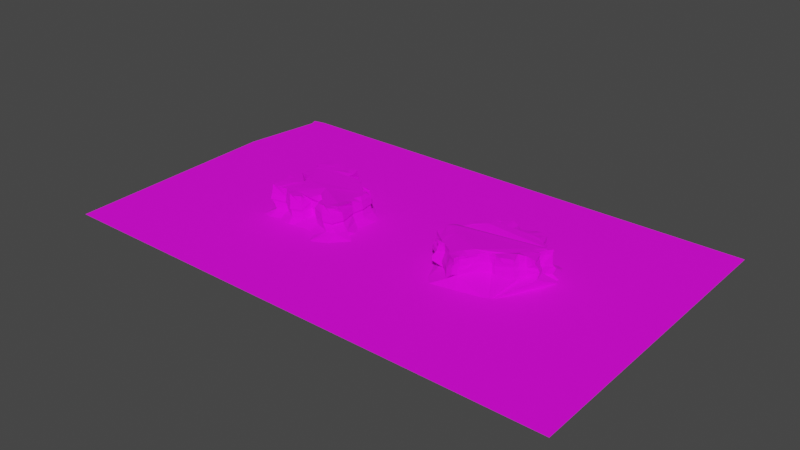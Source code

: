 # Source: Island_1.blend  (saved by Blender 3.2.14; exported with 4.5.12 LTS)
import bpy
from mathutils import Matrix  # noqa: F401  (used for matrix-valued properties, if any)

bpy.ops.wm.read_factory_settings(use_empty=True)
scene = bpy.context.scene
scene.name = 'Scene'

# ---- collections
col_collection = bpy.data.collections.new('Collection'); scene.collection.children.link(col_collection)

# ---- images (referenced by path relative to the original .blend; pixels are not part of the script)
import os
ASSET_DIR = os.environ.get("B2B_ASSET_DIR", "")  # directory of the original .blend (textures are referenced by path, not embedded)
HERE = os.path.dirname(os.path.abspath(__file__))  # packed textures are extracted next to this script under _unpacked/

def load_image(name, relpath, width, height, colorspace="sRGB"):
    """Load a texture the original file referenced (path relative to the .blend, or extracted next to this script)."""
    p = next((c for c in (os.path.join(HERE, relpath), os.path.join(ASSET_DIR, relpath)) if relpath and os.path.exists(c)), "")
    if p:
        img = bpy.data.images.load(p, check_existing=True)
        img.name = name
    else:  # same state as the original file: an image datablock whose file is absent (Cycles renders it pink)
        img = bpy.data.images.new(name, width, height)
        img.source = "FILE"
        img.filepath = "//" + (relpath or name)
    img.colorspace_settings.name = colorspace
    return img
img_gradient_1_png = load_image('Gradient-1.png', 'textures/Gradient-1.png', 1024, 1024, 'sRGB')

# ---- materials (node trees are filled in below, after node groups)
mat_gradient = bpy.data.materials.new('Gradient')

# ---- material node trees
mat_gradient.use_nodes = True; mat_gradient.node_tree.nodes.clear()
_N = mat_gradient.node_tree.nodes; _L = mat_gradient.node_tree.links
n0 = _N.new('ShaderNodeBsdfPrincipled'); n0.name = 'Principled BSDF'; n0.location = (10, 300)
n0.distribution = 'GGX'
n0.subsurface_method = 'BURLEY'
n0.inputs[2].default_value = 1.0
n0.inputs[3].default_value = 1.45
n0.inputs[13].default_value = 0.2083
n0.inputs[27].default_value = (0.0, 0.0, 0.0, 1.0)
n0.inputs[28].default_value = 1.0
n1 = _N.new('ShaderNodeOutputMaterial'); n1.name = 'Material Output'; n1.location = (300, 300)
n2 = _N.new('ShaderNodeTexImage'); n2.name = 'Image Texture'; n2.location = (-300, 231)
n2.image = img_gradient_1_png
_L.new(n0.outputs[0], n1.inputs[0])
_L.new(n2.outputs[0], n0.inputs[0])
n1.is_active_output = True

# ---- world
world_world = bpy.data.worlds.new('World'); scene.world = world_world
world_world.use_nodes = True; world_world.node_tree.nodes.clear()
_N = world_world.node_tree.nodes; _L = world_world.node_tree.links
n0 = _N.new('ShaderNodeOutputWorld'); n0.name = 'World Output'; n0.location = (300, 300)
n1 = _N.new('ShaderNodeBackground'); n1.name = 'Background'; n1.location = (10, 300)
n1.inputs[0].default_value = (0.05088, 0.05088, 0.05088, 1.0)
_L.new(n1.outputs[0], n0.inputs[0])
n0.is_active_output = True
world_world.color = (0.05088, 0.05088, 0.05088)
world_world.use_sun_shadow = False
world_world.sun_shadow_jitter_overblur = 0.0

# ---- meshes
me_plane_001 = bpy.data.meshes.new('Plane.001')
me_plane_001.from_pydata([(-1.264, -0.9916, -16.82), (0.752, -1.083, -20.99), (-1.327, 0.03962, -16.87), (-0.326, -1.026, -16.78), (0.686, 0.01082, -16.89), (-0.2845, 1.007, -16.83), (-0.8036, -0.2546, 18.67), (-1.277, -0.4854, -16.84), (0.2154, -1.135, -9.153), (-0.7774, 1.001, -16.83), (-1.265, 0.4892, -16.83), (-0.7908, -0.965, -16.85), (0.6056, -0.5648, -15.32), (-0.2405, 0.4833, 0.01225), (-0.3189, -0.4818, 0.01883), (-0.8165, -0.04449, 0.009314), (0.4961, -0.5615, 16.35), (-0.06481, -0.4956, 16.47), (-0.7194, -0.2531, 44.85), (0.237, -0.8236, 16.43), (0.2887, 0.4274, 0.01496), (-1.281, -0.757, -16.82), (0.4866, -1.097, -14.01), (-1.239, 0.2304, -16.84), (-0.5264, -1.002, -16.83), (0.6597, -0.2954, -18.44), (-0.2249, 0.7988, 0.03152), (0.4308, -0.6316, 44.23), (-1.015, 0.03048, 0.01675), (-0.03612, -0.5089, 41.45), (-1.327, -0.2589, -16.85), (-0.03057, -1.035, -16.86), (0.7238, 0.25, -16.83), (-0.4704, 1.058, -16.78), (-0.9953, -1.038, -16.9), (0.7835, -0.6862, -9.334), (0.4577, -0.005043, 16.43), (-0.3252, -0.722, -2.325), (-0.8598, -0.05142, 16.42), (0.4746, 0.000957, 0.02222), (-0.2692, -0.1913, 43.14), (0.3272, -0.832, 0.02009), (-0.03743, -0.4798, 0.06411), (0.581, -0.5752, -0.05451), (-0.7169, -0.257, -0.009649), (-0.7743, -0.6634, -0.00625), (-1.031, -0.5612, 0.05798), (-0.352, -0.4977, 16.43), (-0.8223, 0.767, 0.006849), (-0.3584, -0.7428, 16.41), (-1.041, 0.4706, -0.048), (-0.272, 0.4871, 16.42), (0.2764, 0.2506, -0.01265), (0.005979, 0.5043, -0.06397), (0.4317, 0.2836, -0.009421), (0.1556, -0.7093, 41.51), (-0.9809, 0.3058, -0.003348), (-0.5246, -0.8031, -0.06912), (-0.9927, -0.7322, 0.004318), (-1.017, -0.2854, 0.009448), (0.5124, -0.7911, 0.02732), (-0.0316, -0.6774, -2.323), (0.444, -0.2146, 0.07118), (0.3857, 0.0113, 38.64), (-0.5176, 0.7892, 0.01823), (-0.322, -0.4946, 26.99), (-0.07796, -0.4872, 28.74), (0.4664, -0.5578, 30.51), (-0.2753, 0.465, 12.15), (-0.3583, -0.7158, 12.14), (-0.3522, -0.4805, 12.16), (-0.8454, -0.04594, 26.09), (-0.8396, -0.05204, 12.15), (0.4253, -0.007514, 12.16), (-0.7492, -0.258, 26.36), (-0.8109, -0.6606, 26.05), (0.2134, -0.7934, 12.16), (-0.07638, -0.4785, 12.21), (0.4621, -0.5418, 12.09), (-0.7818, -0.2201, 11.57), (-0.7984, -0.6584, 12.14), (0.2563, 0.4092, 30.06), (0.2311, 0.2371, 12.13), (0.2432, 0.4103, 12.16), (-0.03385, 0.4856, 12.08), (-0.2953, 0.7152, 14.79), (-0.9948, 0.06376, 11.55), (-1.05, -0.5583, 12.2), (-0.8454, 0.743, 12.15), (-1.06, 0.4526, 12.1), (0.3833, 0.2694, 12.13), (0.242, 0.2339, 29.94), (-0.02322, 0.4888, 29.02), (-1.001, 0.2911, 12.14), (-1.007, 0.7638, 12.11), (-0.5537, -0.7952, 12.07), (-1.069, -0.7403, 13.89), (-1.036, -0.2881, 12.15), (0.3949, -0.7533, 12.17), (-0.07068, -0.6722, 12.14), (-0.284, 0.7249, 31.01), (0.3953, -0.2187, 12.21), (-0.2679, 0.4709, 28.23), (-0.5468, 0.7648, 12.16), (-0.8167, -0.6829, 16.4), (-0.8146, -0.07811, 45.36), (-0.2811, -0.6008, 38.49), (-0.3799, -0.7099, 41.6), (-0.2941, 0.4513, 42.17), (0.2555, 0.2497, 16.4), (0.268, 0.4301, 16.42), (-0.02052, 0.5085, 16.34), (-0.2913, 0.7501, 19.06), (-1.023, 0.06744, 15.82), (-1.079, -0.5787, 16.47), (-0.8657, 0.7766, 16.42), (-1.089, 0.4742, 16.36), (0.4139, 0.2834, 16.4), (-1.028, 0.306, 16.4), (-0.9764, 0.734, 22.93), (-0.5619, -0.8255, 16.34), (-1.096, -0.7676, 18.16), (-1.064, -0.2973, 16.42), (0.426, -0.7818, 16.44), (-0.05887, -0.6973, 16.41), (0.4264, -0.225, 16.48), (-0.5548, 0.7993, 16.43), (0.2116, -0.8097, 29.64), (0.4355, -0.01622, 30.6), (-0.3662, -0.7241, 27.6), (-1.041, 0.03083, 25.42), (-1.065, -0.5562, 25.25), (-0.8416, 0.7594, 26.28), (-1.062, 0.4679, 25.38), (0.3964, 0.2648, 30.5), (-1.004, 0.3036, 25.59), (-0.9473, 0.7182, 32.23), (-0.5649, -0.8022, 26.82), (-1.085, -0.7407, 27.03), (-1.047, -0.2826, 25.33), (0.3958, -0.7713, 30.3), (-0.0745, -0.6834, 28.64), (0.4026, -0.2298, 30.49), (-0.5391, 0.7779, 27.35), (-0.7661, -0.677, 43.92), (-0.8429, 0.4728, 44.71), (0.2248, 0.2314, 39.52), (0.2751, 0.3336, 39.47), (-0.06437, 0.4673, 40.83), (-0.2962, 0.6877, 46.67), (-1.037, -0.003995, 44.1), (-1.034, -0.5612, 46.66), (-0.8122, 0.6898, 45.07), (-1.052, 0.4215, 46.26), (0.3118, 0.2266, 38.73), (-0.9647, 0.2413, 44.86), (-0.9496, 0.7167, 44.76), (-0.584, -0.783, 44.07), (-1.067, -0.725, 45.19), (-1.087, -0.2812, 48.01), (0.3781, -0.7194, 39.04), (-0.01846, -0.6063, 39.82), (0.3996, -0.2392, 38.84), (-0.5006, 0.6966, 43.55), (-0.264, 0.5614, 44.46), (-0.2252, 0.4902, 41.49), (0.1698, 0.3004, 39.55), (-0.6713, 0.433, 44.22), (-0.8081, -0.5516, 44.67), (-0.7424, -0.2059, 45.02), (0.3171, -0.5088, 42.26), (-0.1916, -0.4, 39.98), (0.1501, -0.6637, 40.18), (0.2424, 0.03513, 39.2), (-0.4291, -0.6333, 41.48), (-0.8388, -0.05004, 44.7), (-0.7231, -0.3343, 45.04), (-0.8054, 0.5445, 44.94), (-0.845, 0.06917, 45.19), (-0.9211, 0.5098, 45.52), (0.03426, 0.4063, 40.15), (0.3798, 0.1775, 38.7), (0.291, 0.1863, 39.11), (-0.9687, 0.3711, 45.58), (-0.9818, 0.1314, 44.47), (-0.8573, 0.3229, 44.94), (-1.003, 0.5716, 45.51), (-0.9272, 0.6988, 44.9), (-0.5553, -0.6087, 43.07), (-0.6957, -0.7449, 44.01), (-0.4839, -0.8086, 42.84), (-1.045, -0.666, 45.91), (-0.9272, -0.7148, 44.6), (-1.045, -0.3848, 47.24), (-0.9315, -0.3025, 46.47), (0.4475, -0.6738, 41.67), (0.2751, -0.7462, 40.3), (-0.02447, -0.5368, 40.6), (0.04197, -0.7039, 40.65), (0.3492, -0.1252, 38.73), (0.4473, -0.3902, 41.54), (0.362, -0.1909, 39.32), (-0.6527, -0.3085, 44.49), (-0.5524, 0.5805, 43.56), (-0.7178, 0.7111, 44.29), (-0.4849, 0.6872, 45.1), (-0.4245, 0.5675, 43.98), (-0.6948, 0.5912, 44.25), (-0.6898, -0.1576, 44.57), (0.3188, -0.361, 40.86), (0.3087, -0.1027, 39.28), (0.2689, -0.6322, 41.27), (-0.8276, -0.4442, 46.21), (-0.7205, -0.5789, 44.31), (-0.8809, 0.6059, 45.16), (-0.9524, 0.0979, 44.78), (0.2744, 0.1626, 39.13), (0.09185, 0.356, 40.22), (-0.8913, 0.3264, 45.25), (-0.9008, -0.6736, 45.26), (-0.008398, -0.6687, 40.77), (4.294, 1.059, -16.02), (2.305, 0.02037, -1.138), (3.33, 1.007, -16.01), (4.345, 0.4974, -16.02), (2.838, 1.001, -16.01), (3.843, 0.9419, -16.05), (2.415, -0.3898, 18.6), (2.465, -0.3605, 35.84), (2.565, -0.5064, 18.66), (2.808, -0.6698, 18.08), (2.935, -0.8007, 18.56), (4.283, 0.7231, -15.96), (2.38, 0.2173, -1.13), (3.625, 1.012, -16.07), (3.417, 0.6823, -1.092), (3.093, -0.7055, 18.59), (2.606, -0.4697, 35.9), (2.339, 0.2244, 18.6), (3.144, 1.058, -15.96), (4.149, 0.9608, -15.97), (2.463, 0.2401, 18.62), (2.88, -0.6434, 35.87), (2.591, 0.3505, 18.61), (2.82, 0.7326, -1.137), (2.953, -0.7454, 35.8), (3.101, -0.6562, 35.83), (3.846, 0.725, -0.994), (2.394, 0.2148, 35.84), (4.16, 0.4392, -1.091), (2.51, 0.2295, 35.85), (3.676, 0.8212, -1.096), (3.81, 0.769, 21.14), (3.618, 0.8171, 23.49), (3.699, 0.8578, 18.64), (3.158, 0.8191, -1.044), (4.105, 0.6812, -3.445), (2.338, 0.1061, -1.135), (2.63, 0.3329, 35.84), (4.054, 0.2172, 18.6), (4.109, 0.1928, 18.62), (4.189, 0.4426, 12.78), (4.107, 0.2899, 18.09), (4.037, 0.4077, -1.095), (3.763, 0.7549, 35.88), (3.589, 0.7973, 35.88), (3.668, 0.8081, 35.87), (2.352, -0.1077, -1.07), (3.886, 0.7249, 21.24), (3.941, 0.5448, 18.59), (2.863, 0.6525, -1.14), (2.768, 0.51, -1.155), (2.542, 0.4537, 18.58), (3.907, 0.5228, -1.138), (2.746, 0.5315, 18.57), (4.075, 0.3385, -1.079), (2.801, 0.7649, 18.59), (2.846, 0.6809, 18.59), (3.164, -0.6236, 17.04), (2.491, -0.598, 18.61), (3.596, 0.8101, -1.081), (3.773, 0.767, -1.082), (2.663, -0.5173, 22.2), (4.001, 0.208, 35.84), (2.62, 0.3375, -1.124), (4.052, 0.1852, 35.86), (2.498, 0.2323, -1.113), (4.143, 0.4328, 35.87), (4.06, 0.3338, 35.89), (2.257, -0.2848, 21.02), (2.309, -0.1166, 18.66), (3.835, 0.7136, 35.97), (2.931, 0.7151, -1.047), (3.245, 0.765, -1.084), (3.343, -0.364, 22.15), (3.427, 0.7122, 18.64), (3.894, 0.5149, 35.83), (4.071, 0.4712, 13.33), (2.584, 0.4296, 35.82), (2.775, 0.5024, 35.81), (2.827, 0.7211, 35.83), (2.869, 0.6424, 35.83), (3.907, -0.1342, 21.63), (3.203, -0.4973, 35.86), (3.983, -0.03699, 18.69), (2.557, -0.5245, 39.38), (2.679, -0.509, 35.89), (2.261, 0.01779, 18.59), (2.295, 0.1077, 18.6), (2.295, 0.1077, 9.257), (2.261, 0.01779, 9.253), (2.763, 0.5142, 24.07), (2.792, 0.5059, 47.67), (2.86, 0.4609, 47.79), (3.909, 0.1308, 45.39), (3.815, -0.02035, 45.45), (3.983, -0.03699, 9.351), (4.073, 0.2795, 23.59), (3.924, -0.1477, 9.325), (4.075, 0.1883, 24.12), (2.808, -0.6698, 8.742), (4.129, 0.03384, 25.55), (4.022, 0.2117, 24.1), (4.071, 0.3372, 44.34), (4.063, 0.1867, 44.31), (4.133, -0.0533, 42.74), (3.916, 0.2399, 45.37), (4.011, 0.2098, 44.29), (4.077, 0.4241, 9.298), (3.427, 0.7122, 9.302), (3.321, -0.4226, 9.276), (3.603, 0.788, 28.99), (3.681, 0.8283, 24.13), (2.309, -0.1166, 9.325), (2.232, -0.2675, 9.238), (3.788, 0.7417, 26.64), (3.852, 0.7312, 24.24), (3.878, 0.2157, 45.4), (3.623, 0.6183, 45.35), (2.643, -0.5483, 9.317), (2.491, -0.598, 9.27), (3.203, -0.5358, 9.282), (2.846, 0.6809, 9.251), (2.801, 0.7649, 9.255), (3.564, 0.8151, 42.79), (3.674, 0.8177, 44.32), (2.746, 0.5315, 9.236), (2.542, 0.4537, 9.243), (2.614, 0.34, 24.1), (3.797, 0.7658, 43.55), (3.941, 0.5448, 9.253), (3.877, 0.7569, 9.404), (3.843, 0.722, 44.42), (2.491, 0.2338, 24.12), (4.118, 0.3515, 9.315), (4.206, 0.4571, 9.303), (4.109, 0.1928, 9.286), (4.054, 0.2172, 9.262), (3.098, -0.6762, 24.09), (2.946, -0.7679, 24.06), (3.072, -0.8038, 28.6), (2.589, -0.4846, 24.16), (2.538, -0.5418, 27.65), (3.699, 0.8578, 9.298), (3.614, 0.8462, 9.313), (3.801, 0.801, 9.312), (2.445, -0.3724, 24.1), (3.542, -0.3139, 24.09), (3.698, -0.2843, 27.0), (2.591, 0.3505, 9.268), (3.842, -0.2485, 29.08), (2.463, 0.2401, 9.28), (2.339, 0.2244, 9.262), (2.622, 0.3363, 44.29), (3.093, -0.7055, 9.251), (2.935, -0.8007, 0.2007), (2.565, -0.5064, 9.326), (2.601, 0.002913, 45.4), (2.415, -0.3898, 9.264), (3.157, 0.8263, 24.18), (3.419, 0.6881, 24.14), (3.461, -0.2842, 9.171), (3.725, -0.3475, 9.331), (3.555, -0.329, 9.254), (3.913, 0.5271, 24.09), (4.039, 0.458, 18.83), (3.238, 0.7444, 15.69), (2.493, 0.2341, 40.34), (3.155, 0.8557, 9.352), (2.917, 0.7465, 9.349), (3.247, 0.7989, 9.31), (4.175, -0.04917, 9.317), (3.896, -0.2815, 9.33), (3.258, -0.4762, 9.292), (3.068, -0.8398, 13.76), (2.928, 0.7212, 24.18), (2.86, 0.658, 24.09), (3.109, -0.6897, 42.72), (2.949, -0.756, 44.25), (3.101, -0.8364, 44.23), (3.203, -0.513, 24.12), (2.604, -0.1291, 45.39), (2.598, -0.4767, 44.35), (2.542, -0.5401, 46.79), (2.455, -0.3662, 44.29), (2.55, -0.3216, 45.37), (3.538, -0.3085, 44.28), (3.645, -0.3447, 44.48), (3.861, -0.2634, 44.35), (3.083, -0.5285, 45.41), (3.868, -0.155, 26.75), (3.954, -0.03286, 24.18), (3.339, -0.3454, 27.65), (3.451, -0.2708, 24.01), (3.116, 0.8009, 48.28), (3.418, 0.7056, 38.34), (3.903, 0.5207, 44.28), (2.319, -0.2632, 38.25), (3.461, -0.2842, 18.51), (3.718, -0.3001, 21.5), (3.555, -0.329, 18.59), (2.366, -0.1046, 35.9), (3.155, 0.8557, 18.69), (2.917, 0.7465, 18.69), (3.239, 0.7716, 10.19), (4.166, 0.02925, 20.05), (3.868, -0.2618, 23.59), (3.245, -0.4957, 21.27), (3.068, -0.8398, 23.1), (3.314, -0.3913, 35.85), (3.415, 0.6978, 29.88), (4.023, 0.4019, 35.87), (3.878, -0.1338, 35.9), (3.934, -0.03004, 35.92), (2.321, 0.02127, 35.83), (2.353, 0.1055, 35.83), (4.033, 0.4062, 44.32), (3.243, -0.4751, 26.77), (3.245, 0.7618, 44.33), (2.677, -0.5069, 27.8), (3.231, 0.5997, 45.37), (3.335, 0.6263, 45.41), (2.281, 0.04293, 22.94), (2.343, -0.1095, 24.16), (2.932, 0.7121, 44.37), (4.151, 0.4282, 18.27), (2.876, 0.6374, 48.39), (2.928, 0.5666, 45.34), (3.096, 0.6336, 45.36), (2.822, -0.6411, 23.58), (3.208, -0.5574, 41.22), (2.372, 0.2187, 24.1), (2.329, 0.1064, 24.09), (2.816, 0.7389, 24.09), (2.293, -0.272, 26.51), (2.567, 0.4394, 24.08), (3.199, -0.4145, 47.23), (3.847, -0.1395, 49.22), (3.944, -0.03138, 44.37), (3.315, -0.3973, 44.3), (3.415, -0.3064, 42.64), (3.412, -0.302, 34.19), (3.692, -0.3209, 35.9), (3.533, -0.3036, 35.83), (3.158, 0.8061, 35.92), (2.935, 0.7039, 35.92), (3.245, 0.7529, 35.88), (4.114, -0.04145, 35.89), (3.853, -0.2591, 35.9), (3.255, -0.4415, 35.86), (3.102, -0.8248, 35.78), (2.672, -0.5166, 44.34), (2.335, -0.0135, 46.36), (2.355, -0.1069, 44.35), (4.155, 0.4375, 44.33), (2.876, -0.6527, 44.33), (2.51, 0.05161, 45.39), (2.376, 0.2192, 40.32), (2.342, 0.106, 44.28), (2.834, 0.7172, 48.39), (2.306, -0.258, 46.88), (2.576, 0.4342, 44.27), (2.459, -0.2077, 45.34), (2.979, -0.6357, 44.29), (2.423, 0.09746, 45.38), (3.758, 0.5948, 45.38), (3.495, 0.6181, 45.38), (3.947, 0.1223, 45.41), (4.05, 0.3693, 45.4), (2.689, 0.3753, 45.36), (3.663, -0.1593, 45.36), (1.985, 0.1787, -23.31), (2.06, 0.3756, -23.3), (1.958, -0.09328, -23.32), (2.018, 0.2644, -23.3), (2.031, 0.0506, -23.24), (3.329, 0.01, -3.415), (3.349, 0.01, -3.415), (-3.628, -2.992, -9.775), (6.383, -3.075, -9.774), (-3.576, 2.957, -9.783), (6.287, 3.053, -9.78), (0.04961, -0.01954, -3.401), (0.04215, -0.7805, -8.908), (-0.4399, 0.02325, -3.421), (0.04886, 0.3804, -3.418), (-0.5766, 0.7509, -3.397), (0.1453, -0.3369, -3.418), (-0.6144, -0.7403, -3.398), (-0.5243, -0.3733, -3.415), (-0.4354, 0.3954, -3.436), (2.716, -0.5408, -0.2757), (-3.344, 3.005, -9.783), (-0.7385, -0.02351, -3.431), (2.58, -0.4175, -0.5932), (0.01324, 0.5346, -3.417), (0.1451, -0.224, -3.411), (-0.284, -0.02362, -3.418), (-3.757, 1.3, -9.771), (2.862, -0.7141, 0.04189), (-3.526, 2.825, -9.788), (0.1069, 0.1844, -3.413), (-0.1512, 0.7305, -3.439), (0.1752, -0.5526, -3.414), (-0.1141, -0.7306, -8.916), (-0.4949, -0.1184, -3.4), (-0.5755, -0.5625, -3.407), (-0.2302, -0.3826, -3.419), (-0.5678, 0.5898, -3.41), (-0.5619, 0.1801, -3.415), (-0.8531, 0.3658, -3.416), (-0.3112, 0.3603, -3.429), (2.424, -0.1943, -0.9108), (2.789, -0.6274, -0.1169), (2.497, -0.281, -0.752), (2.643, -0.4542, -0.4344), (3.898, -0.4529, -13.54), (4.196, 0.1807, -15.19), (4.047, -0.1361, -14.37), (2.555, -1.065, -16.37), (3.749, -0.7696, -12.72), (3.152, -0.9173, -14.54), (-0.1911, 0.1926, -3.425), (-0.9236, 0.1281, -3.407), (-0.8231, 0.5669, -3.414), (-0.2639, -0.5879, -3.414), (-0.8321, -0.1865, -3.415), (-0.2524, -0.2444, -3.435), (-0.1447, 0.5381, -3.424), (3.573, 0.6004, -3.44), (3.613, -0.182, -3.418)], [(496, 497), (549, 550)], [(64, 26, 5, 33), (62, 25, 4, 39), (53, 13, 68, 84), (60, 35, 12, 43), (59, 44, 15, 28), (20, 53, 84, 83), (41, 60, 98, 76), (52, 20, 83, 82), (28, 15, 72, 86), (50, 89, 94, 88, 48, 9, 10), (54, 32, 5, 26, 13, 53, 20, 52), (60, 43, 78, 98), (39, 4, 32, 54), (43, 62, 101, 78), (44, 59, 97, 79), (13, 26, 85, 68), (37, 14, 70, 69), (62, 39, 73, 101), (23, 56, 50, 10), (2, 28, 56, 23), (59, 46, 87, 97), (26, 64, 103, 85), (64, 48, 88, 103), (11, 24, 57, 45), (24, 3, 37, 57), (21, 58, 46, 7), (0, 34, 58, 21), (34, 11, 45, 58), (30, 59, 28, 2), (7, 46, 59, 30), (58, 45, 80, 96), (56, 28, 86, 93), (8, 22, 60, 41), (22, 1, 35, 60), (37, 61, 42, 14), (3, 31, 61, 37), (31, 8, 41, 61), (61, 41, 76, 99), (50, 56, 93, 89), (54, 52, 82, 90), (15, 44, 79, 72), (46, 58, 96, 87), (43, 12, 25, 62), (39, 54, 90, 73), (57, 37, 69, 95), (42, 61, 99, 77), (48, 64, 33, 9), (14, 42, 77, 70), (45, 57, 95, 80), (82, 83, 110, 109), (79, 97, 122, 6), (97, 87, 114, 122), (96, 80, 104, 121), (87, 96, 121, 114), (78, 101, 125, 16), (95, 69, 49, 120), (101, 73, 36, 125), (72, 79, 6, 38), (80, 95, 120, 104), (90, 82, 109, 117), (70, 77, 17, 47), (88, 94, 119, 115), (73, 90, 117, 36), (94, 89, 116, 119), (83, 84, 111, 110), (85, 103, 126, 112), (86, 72, 38, 113), (99, 76, 19, 124), (103, 88, 115, 126), (93, 86, 113, 118), (77, 99, 124, 17), (89, 93, 118, 116), (68, 85, 112, 51), (76, 98, 123, 19), (69, 70, 47, 49), (84, 68, 51, 111), (98, 78, 16, 123), (111, 51, 102, 92), (114, 121, 138, 131), (16, 125, 142, 67), (120, 49, 129, 137), (125, 36, 128, 142), (51, 112, 100, 102), (104, 120, 137, 75), (117, 109, 91, 134), (115, 119, 136, 132), (109, 110, 81, 91), (49, 47, 65, 129), (36, 117, 134, 128), (119, 116, 133, 136), (110, 111, 92, 81), (112, 126, 143, 100), (113, 38, 71, 130), (124, 19, 127, 141), (47, 17, 66, 65), (126, 115, 132, 143), (118, 113, 130, 135), (17, 124, 141, 66), (116, 118, 135, 133), (19, 123, 140, 127), (123, 16, 67, 140), (6, 122, 139, 74), (38, 6, 74, 71), (122, 114, 131, 139), (121, 104, 75, 138), (75, 137, 157, 189, 144), (71, 74, 18, 169, 105), (134, 91, 146, 182, 154), (132, 136, 156, 187, 152), (128, 134, 154, 181, 63), (136, 133, 153, 186, 156), (65, 66, 29, 171, 106), (81, 92, 148, 180, 147), (100, 143, 163, 205, 149), (102, 100, 149, 164, 108), (130, 71, 105, 175, 150), (141, 127, 55, 198, 161), (143, 132, 152, 204, 163), (92, 102, 108, 165, 148), (135, 130, 150, 184, 155), (66, 141, 161, 197, 29), (133, 135, 155, 183, 153), (91, 81, 147, 166, 146), (127, 140, 160, 196, 55), (140, 67, 27, 195, 160), (74, 139, 159, 194, 18), (139, 131, 151, 193, 159), (138, 75, 144, 192, 158), (129, 65, 106, 174, 107), (131, 138, 158, 191, 151), (67, 142, 162, 200, 27), (137, 129, 107, 190, 157), (142, 128, 63, 199, 162), (40, 29, 197, 220, 172), (217, 166, 147, 180), (216, 181, 154, 182), (214, 177, 152, 187), (213, 188, 40), (212, 176, 18, 194), (211, 195, 27, 170), (210, 199, 63, 173), (209, 200, 162, 201), (207, 203, 163, 204), (206, 164, 149, 205), (203, 206, 205, 163), (177, 207, 204, 152), (145, 167, 207, 177), (176, 202, 18), (18, 202, 208, 169), (170, 27, 200, 209), (201, 162, 199, 210), (171, 29, 40), (172, 211, 170, 40), (55, 196, 211, 172), (196, 160, 195, 211), (193, 212, 194, 159), (144, 189, 213, 168), (189, 157, 188, 213), (186, 214, 187, 156), (153, 179, 214, 186), (179, 145, 177, 214), (184, 215, 185, 155), (150, 175, 215, 184), (175, 105, 178, 215), (173, 63, 181, 216), (183, 218, 179, 153), (155, 185, 218, 183), (157, 190, 188), (190, 107, 174, 188), (191, 219, 151), (158, 192, 219, 191), (192, 144, 168, 219), (161, 198, 220, 197), (198, 55, 172, 220), (168, 176, 212, 193, 151, 219), (256, 232, 221, 240), (255, 293, 235, 223, 239), (251, 281, 247, 226, 234), (235, 280, 251, 234, 223), (244, 292, 255, 239, 225), (247, 256, 240, 226), (263, 249, 256, 247, 273), (249, 224, 232, 256), (284, 286, 371, 369), (244, 270, 342, 343), (293, 255, 388, 390), (514, 376, 378, 334, 333, 267, 532, 534), (286, 233, 372, 371), (257, 222, 310, 309), (292, 244, 343, 389), (222, 267, 333, 310), (347, 284, 369), (275, 249, 355, 354), (247, 281, 365, 351), (249, 263, 328, 355), (251, 280, 364, 363), (281, 251, 363, 365), (233, 257, 309, 372), (263, 273, 350, 328), (270, 271, 346, 342), (280, 235, 329, 364), (273, 247, 351, 350), (235, 293, 390, 329), (255, 292, 389, 388), (490, 457, 315), (397, 450, 409), (271, 284, 347), (488, 323, 474, 436), (487, 324, 327, 326), (486, 338, 345, 344), (485, 416, 352, 349), (271, 347, 346), (312, 313, 446), (483, 397, 409), (482, 401, 377, 476), (404, 402, 405), (457, 458, 315), (447, 448, 414, 444), (440, 441, 415, 438), (448, 440, 438, 414), (447, 446, 313, 312, 489, 373, 387, 484, 476, 377, 401, 405, 402, 471, 475, 483, 409, 456, 459, 460, 406, 490, 315, 314, 337, 488, 436, 416, 485, 338, 486, 441, 440, 448), (446, 447, 444, 479), (225, 492, 233, 286, 284, 271, 270, 244), (409, 450, 456), (469, 429, 459, 456, 450, 303), (403, 471, 402), (473, 482, 476, 472), (480, 404, 482, 473), (404, 405, 401, 482), (475, 398, 483), (398, 399, 397, 483), (478, 484, 387, 477), (472, 476, 484, 478), (346, 347, 272, 274), (364, 329, 295, 253), (363, 364, 253, 254), (376, 340, 279, 229), (309, 310, 307, 308), (372, 309, 308, 238), (328, 350, 269, 297), (342, 346, 274, 277), (343, 342, 277, 276), (390, 388, 422, 424), (329, 390, 424, 295), (320, 375, 231, 230), (375, 394, 428, 231), (341, 393, 427, 278), (389, 343, 276, 423), (388, 389, 423, 422), (394, 374, 236, 428), (340, 339, 282, 279), (339, 320, 230, 282), (371, 372, 238, 241), (369, 371, 241, 243), (330, 381, 418, 294), (374, 341, 278, 236), (318, 316, 304, 302), (356, 357, 259, 260), (391, 356, 260, 425), (392, 318, 302, 426), (347, 369, 243, 272), (333, 334, 289, 290), (310, 333, 290, 307), (354, 355, 261, 262), (357, 354, 262, 259), (316, 391, 425, 304), (383, 382, 419, 420), (382, 392, 426, 419), (381, 383, 420, 418), (378, 376, 229, 227), (393, 330, 294, 427), (350, 351, 268, 269), (365, 363, 254, 252), (351, 365, 252, 268), (355, 328, 297, 261), (334, 378, 227, 289), (304, 425, 321, 411), (423, 276, 453, 395), (289, 227, 366, 454), (426, 302, 410, 370), (424, 422, 379, 386), (229, 279, 362, 361), (422, 423, 395, 379), (290, 289, 454, 443), (238, 308, 452, 451), (262, 261, 445, 317), (227, 229, 361, 366), (295, 424, 386, 380), (428, 236, 358, 360), (512, 501, 499, 498, 518, 520, 500), (260, 259, 322, 319), (307, 290, 443, 442), (297, 269, 384, 385), (420, 419, 368, 367), (418, 420, 367, 413), (254, 253, 331, 332), (279, 282, 439, 362), (419, 426, 370, 368), (272, 243, 348, 455), (268, 252, 335, 336), (277, 274, 311, 396), (259, 262, 317, 322), (308, 307, 442, 452), (276, 277, 396, 453), (241, 238, 451, 353), (302, 304, 411, 410), (425, 260, 319, 321), (278, 427, 437, 400), (294, 418, 413, 412), (261, 297, 385, 445), (274, 272, 455, 311), (282, 230, 449, 439), (230, 231, 359, 449), (243, 241, 353, 348), (253, 295, 380, 331), (231, 428, 360, 359), (236, 278, 400, 358), (252, 254, 332, 335), (427, 294, 412, 437), (269, 268, 336, 384), (452, 442, 434, 435), (385, 384, 296, 431), (331, 380, 430, 265), (367, 368, 462, 463), (361, 362, 305, 237), (380, 386, 466, 430), (336, 335, 264, 291), (384, 336, 291, 296), (379, 395, 465, 464), (332, 331, 265, 266), (439, 449, 242, 306), (451, 452, 435, 248), (359, 360, 470, 245), (348, 353, 250, 258), (353, 451, 248, 250), (412, 413, 461, 429), (358, 400, 303, 246), (386, 379, 464, 466), (360, 358, 246, 470), (410, 411, 433, 432), (311, 455, 298, 299), (493, 539, 514), (442, 443, 421, 434), (443, 454, 417, 421), (395, 453, 300, 465), (455, 348, 258, 298), (454, 366, 228, 417), (366, 361, 237, 228), (437, 412, 429, 469), (453, 396, 301, 300), (370, 410, 432, 468), (368, 370, 468, 462), (411, 321, 467, 433), (321, 319, 285, 467), (319, 322, 283, 285), (445, 385, 431, 287), (400, 437, 469, 303), (413, 367, 463, 461), (449, 359, 245, 242), (322, 317, 288, 283), (317, 445, 287, 288), (335, 332, 266, 264), (362, 439, 306, 305), (396, 311, 299, 301), (291, 264, 349, 352), (467, 285, 324, 325), (285, 283, 327, 324), (228, 237, 402, 404), (465, 300, 479, 444), (470, 246, 397, 399), (287, 431, 436, 474), (305, 306, 471, 403), (433, 467, 325, 458), (298, 258, 373, 481), (463, 462, 407, 406), (468, 432, 457, 408), (432, 433, 458, 457), (466, 464, 414, 438), (245, 470, 399, 398), (435, 434, 472, 478), (300, 301, 446, 479), (429, 461, 460, 459), (301, 299, 312, 446), (250, 248, 477, 387), (248, 435, 478, 477), (464, 465, 444, 414), (539, 375, 519, 533, 511, 535, 514), (461, 463, 406, 460), (299, 298, 481, 312), (430, 466, 438, 415), (462, 468, 408, 407), (493, 514, 534, 532, 267, 495), (242, 245, 398, 475), (237, 305, 403, 402), (434, 421, 473, 472), (306, 242, 475, 471), (258, 250, 387, 373), (296, 291, 352, 416), (246, 303, 450, 397), (265, 430, 415, 344), (431, 296, 416, 436), (417, 228, 404, 480), (264, 266, 345, 349), (283, 288, 323, 327), (421, 417, 480, 473), (266, 265, 344, 345), (288, 287, 474, 323), (511, 339, 340, 535), (338, 485, 349, 345), (441, 486, 344, 415), (314, 487, 326, 337), (315, 458, 487, 314), (458, 325, 324, 487), (337, 326, 488), (326, 327, 323, 488), (373, 489, 312, 481), (406, 407, 490), (407, 408, 457, 490), (222, 257, 494, 491), (267, 222, 491, 495), (257, 233, 492, 494), (394, 375, 374), (547, 516, 502, 517), (546, 525, 504, 513), (545, 523, 507, 527), (543, 529, 510, 530), (542, 521, 505, 531), (392, 540, 318), (540, 374, 394, 375, 539, 541), (391, 224, 249, 275, 354, 357, 356), (330, 393, 341, 374, 540, 382, 383, 381), (316, 540, 536, 538, 391), (382, 540, 392), (391, 538, 537, 224), (529, 542, 531, 510), (504, 517, 542, 529), (517, 502, 521, 542), (513, 504, 529, 543), (530, 510, 528, 544), (526, 545, 527, 509), (508, 524, 545, 526), (524, 503, 523, 545), (525, 547, 517, 504), (509, 527, 547, 525), (527, 507, 516, 547), (528, 548, 522, 506), (510, 531, 548, 528), (531, 505, 515, 548), (318, 540, 316), (535, 340, 376, 514), (533, 320, 339, 511), (320, 533, 519), (375, 320, 519), (173, 40, 170, 209, 201, 210), (40, 188, 174, 106, 171), (168, 213, 40, 173, 216, 182, 146, 166, 217, 180, 148, 165, 108, 164, 206, 203, 207, 167, 145, 179, 218, 185, 215, 178, 105, 169, 208, 202, 176)])
_uv = me_plane_001.uv_layers.new(name='UVMap')
_uv.uv.foreach_set('vector', [0.557, 0.6724, 0.557, 0.6724, 0.557, 0.6724, 0.557, 0.6724, 0.557, 0.6724, 0.557, 0.6724, 0.557, 0.6724, 0.557, 0.6724, 0.9429, 0.4311, 0.9429, 0.4311, 0.9429, 0.4311, 0.9429, 0.4311, 0.557, 0.6724, 0.557, 0.6724, 0.557, 0.6724, 0.557, 0.6724, 0.557, 0.6724, 0.557, 0.6724, 0.557, 0.6724, 0.557, 0.6724, 0.9429, 0.4311, 0.9429, 0.4311, 0.9429, 0.4311, 0.9429, 0.4311, 0.9429, 0.4311, 0.9429, 0.4311, 0.9429, 0.4311, 0.9429, 0.4311, 0.9429, 0.4311, 0.9429, 0.4311, 0.9429, 0.4311, 0.9429, 0.4311, 0.9429, 0.4311, 0.9429, 0.4311, 0.9429, 0.4311, 0.9429, 0.4311, 0.9429, 0.4311, 0.9429, 0.4311, 0.9429, 0.4311, 0.9429, 0.4311, 0.557, 0.6724, 0.557, 0.6724, 0.557, 0.6724, 0.557, 0.6724, 0.557, 0.6724, 0.557, 0.6724, 0.557, 0.6724, 0.557, 0.6724, 0.557, 0.6724, 0.557, 0.6724, 0.557, 0.6724, 0.9429, 0.4311, 0.9429, 0.4311, 0.9429, 0.4311, 0.9429, 0.4311, 0.557, 0.6724, 0.557, 0.6724, 0.557, 0.6724, 0.557, 0.6724, 0.9429, 0.4311, 0.9429, 0.4311, 0.9429, 0.4311, 0.9429, 0.4311, 0.9429, 0.4311, 0.9429, 0.4311, 0.9429, 0.4311, 0.9429, 0.4311, 0.9429, 0.4311, 0.9429, 0.4311, 0.9429, 0.4311, 0.9429, 0.4311, 0.9429, 0.4311, 0.9429, 0.4311, 0.9429, 0.4311, 0.9429, 0.4311, 0.9429, 0.4311, 0.9429, 0.4311, 0.9429, 0.4311, 0.9429, 0.4311, 0.557, 0.6724, 0.557, 0.6724, 0.557, 0.6724, 0.557, 0.6724, 0.557, 0.6724, 0.557, 0.6724, 0.557, 0.6724, 0.557, 0.6724, 0.9429, 0.4311, 0.9429, 0.4311, 0.9429, 0.4311, 0.9429, 0.4311, 0.9429, 0.4311, 0.9429, 0.4311, 0.9429, 0.4311, 0.9429, 0.4311, 0.9429, 0.4311, 0.9429, 0.4311, 0.9429, 0.4311, 0.9429, 0.4311, 0.557, 0.6724, 0.557, 0.6724, 0.557, 0.6724, 0.557, 0.6724, 0.557, 0.6724, 0.557, 0.6724, 0.557, 0.6724, 0.557, 0.6724, 0.557, 0.6724, 0.557, 0.6724, 0.557, 0.6724, 0.557, 0.6724, 0.557, 0.6724, 0.557, 0.6724, 0.557, 0.6724, 0.557, 0.6724, 0.557, 0.6724, 0.557, 0.6724, 0.557, 0.6724, 0.557, 0.6724, 0.557, 0.6724, 0.557, 0.6724, 0.557, 0.6724, 0.557, 0.6724, 0.557, 0.6724, 0.557, 0.6724, 0.557, 0.6724, 0.557, 0.6724, 0.9429, 0.4311, 0.9429, 0.4311, 0.9429, 0.4311, 0.9429, 0.4311, 0.9429, 0.4311, 0.9429, 0.4311, 0.9429, 0.4311, 0.9429, 0.4311, 0.557, 0.6724, 0.557, 0.6724, 0.557, 0.6724, 0.557, 0.6724, 0.557, 0.6724, 0.557, 0.6724, 0.557, 0.6724, 0.557, 0.6724, 0.557, 0.6724, 0.557, 0.6724, 0.557, 0.6724, 0.557, 0.6724, 0.557, 0.6724, 0.557, 0.6724, 0.557, 0.6724, 0.557, 0.6724, 0.557, 0.6724, 0.557, 0.6724, 0.557, 0.6724, 0.557, 0.6724, 0.9429, 0.4311, 0.9429, 0.4311, 0.9429, 0.4311, 0.9429, 0.4311, 0.9429, 0.4311, 0.9429, 0.4311, 0.9429, 0.4311, 0.9429, 0.4311, 0.9429, 0.4311, 0.9429, 0.4311, 0.9429, 0.4311, 0.9429, 0.4311, 0.9429, 0.4311, 0.9429, 0.4311, 0.9429, 0.4311, 0.9429, 0.4311, 0.9429, 0.4311, 0.9429, 0.4311, 0.9429, 0.4311, 0.9429, 0.4311, 0.557, 0.6724, 0.557, 0.6724, 0.557, 0.6724, 0.557, 0.6724, 0.9429, 0.4311, 0.9429, 0.4311, 0.9429, 0.4311, 0.9429, 0.4311, 0.9429, 0.4311, 0.9429, 0.4311, 0.9429, 0.4311, 0.9429, 0.4311, 0.9429, 0.4311, 0.9429, 0.4311, 0.9429, 0.4311, 0.9429, 0.4311, 0.557, 0.6724, 0.557, 0.6724, 0.557, 0.6724, 0.557, 0.6724, 0.9429, 0.4311, 0.9429, 0.4311, 0.9429, 0.4311, 0.9429, 0.4311, 0.9429, 0.4311, 0.9429, 0.4311, 0.9429, 0.4311, 0.9429, 0.4311, 0.9429, 0.4311, 0.9429, 0.4311, 0.9429, 0.4311, 0.9429, 0.4311, 0.9429, 0.4311, 0.9429, 0.4311, 0.9429, 0.4311, 0.9429, 0.4311, 0.9429, 0.4311, 0.9429, 0.4311, 0.9429, 0.4311, 0.9429, 0.4311, 0.9429, 0.4311, 0.9429, 0.4311, 0.9429, 0.4311, 0.9429, 0.4311, 0.9429, 0.4311, 0.9429, 0.4311, 0.9429, 0.4311, 0.9429, 0.4311, 0.9429, 0.4311, 0.9429, 0.4311, 0.9429, 0.4311, 0.9429, 0.4311, 0.9429, 0.4311, 0.9429, 0.4311, 0.9429, 0.4311, 0.9429, 0.4311, 0.9429, 0.4311, 0.9429, 0.4311, 0.9429, 0.4311, 0.9429, 0.4311, 0.9429, 0.4311, 0.9429, 0.4311, 0.9429, 0.4311, 0.9429, 0.4311, 0.9429, 0.4311, 0.9429, 0.4311, 0.9429, 0.4311, 0.9429, 0.4311, 0.9429, 0.4311, 0.9429, 0.4311, 0.9429, 0.4311, 0.9429, 0.4311, 0.9429, 0.4311, 0.9429, 0.4311, 0.9429, 0.4311, 0.9429, 0.4311, 0.9429, 0.4311, 0.9429, 0.4311, 0.9429, 0.4311, 0.9429, 0.4311, 0.9429, 0.4311, 0.9429, 0.4311, 0.9429, 0.4311, 0.9429, 0.4311, 0.9429, 0.4311, 0.9429, 0.4311, 0.9429, 0.4311, 0.9429, 0.4311, 0.9429, 0.4311, 0.9429, 0.4311, 0.9429, 0.4311, 0.9429, 0.4311, 0.9429, 0.4311, 0.9429, 0.4311, 0.9429, 0.4311, 0.9429, 0.4311, 0.9429, 0.4311, 0.9429, 0.4311, 0.9429, 0.4311, 0.9429, 0.4311, 0.9429, 0.4311, 0.9429, 0.4311, 0.9429, 0.4311, 0.9429, 0.4311, 0.9429, 0.4311, 0.9429, 0.4311, 0.9429, 0.4311, 0.9429, 0.4311, 0.9429, 0.4311, 0.9429, 0.4311, 0.9429, 0.4311, 0.9429, 0.4311, 0.9429, 0.4311, 0.9429, 0.4311, 0.9429, 0.4311, 0.9429, 0.4311, 0.9429, 0.4311, 0.9429, 0.4311, 0.9429, 0.4311, 0.9429, 0.4311, 0.9429, 0.4311, 0.9429, 0.4311, 0.9429, 0.4311, 0.9429, 0.4311, 0.9429, 0.4311, 0.9429, 0.4311, 0.9429, 0.4311, 0.9429, 0.4311, 0.9429, 0.4311, 0.9429, 0.4311, 0.9429, 0.4311, 0.9429, 0.4311, 0.9429, 0.4311, 0.9429, 0.4311, 0.9429, 0.4311, 0.9429, 0.4311, 0.9429, 0.4311, 0.9429, 0.4311, 0.9429, 0.4311, 0.9429, 0.4311, 0.9429, 0.4311, 0.9429, 0.4311, 0.9429, 0.4311, 0.9429, 0.4311, 0.9429, 0.4311, 0.9429, 0.4311, 0.9429, 0.4311, 0.9429, 0.4311, 0.9429, 0.4311, 0.9429, 0.4311, 0.9429, 0.4311, 0.9429, 0.4311, 0.9429, 0.4311, 0.9429, 0.4311, 0.9429, 0.4311, 0.9429, 0.4311, 0.9429, 0.4311, 0.9429, 0.4311, 0.9429, 0.4311, 0.9429, 0.4311, 0.9429, 0.4311, 0.9429, 0.4311, 0.9429, 0.4311, 0.9429, 0.4311, 0.9429, 0.4311, 0.9429, 0.4311, 0.9429, 0.4311, 0.9429, 0.4311, 0.9429, 0.4311, 0.9429, 0.4311, 0.9429, 0.4311, 0.9429, 0.4311, 0.9429, 0.4311, 0.9429, 0.4311, 0.9429, 0.4311, 0.9429, 0.4311, 0.9429, 0.4311, 0.9429, 0.4311, 0.9429, 0.4311, 0.9429, 0.4311, 0.9429, 0.4311, 0.9429, 0.4311, 0.9429, 0.4311, 0.9429, 0.4311, 0.9429, 0.4311, 0.9429, 0.4311, 0.9429, 0.4311, 0.9429, 0.4311, 0.9429, 0.4311, 0.9429, 0.4311, 0.9429, 0.4311, 0.9429, 0.4311, 0.9429, 0.4311, 0.9429, 0.4311, 0.9429, 0.4311, 0.9429, 0.4311, 0.9429, 0.4311, 0.9429, 0.4311, 0.9429, 0.4311, 0.9429, 0.4311, 0.9429, 0.4311, 0.9429, 0.4311, 0.9429, 0.4311, 0.9429, 0.4311, 0.9429, 0.4311, 0.9429, 0.4311, 0.9429, 0.4311, 0.9429, 0.4311, 0.9429, 0.4311, 0.9429, 0.4311, 0.9429, 0.4311, 0.9429, 0.4311, 0.9429, 0.4311, 0.9429, 0.4311, 0.9429, 0.4311, 0.9429, 0.4311, 0.9429, 0.4311, 0.9429, 0.4311, 0.9429, 0.4311, 0.9429, 0.4311, 0.9429, 0.4311, 0.9429, 0.4311, 0.9429, 0.4311, 0.9429, 0.4311, 0.9429, 0.4311, 0.9429, 0.4311, 0.9429, 0.4311, 0.9429, 0.4311, 0.9429, 0.4311, 0.9429, 0.4311, 0.9429, 0.4311, 0.9429, 0.4311, 0.9429, 0.4311, 0.9429, 0.4311, 0.9429, 0.4311, 0.9429, 0.4311, 0.9429, 0.4311, 0.9429, 0.4311, 0.9429, 0.4311, 0.9429, 0.4311, 0.9429, 0.4311, 0.9429, 0.4311, 0.9429, 0.4311, 0.9429, 0.4311, 0.9429, 0.4311, 0.9429, 0.4311, 0.9429, 0.4311, 0.9429, 0.4311, 0.9429, 0.4311, 0.9429, 0.4311, 0.9429, 0.4311, 0.9429, 0.4311, 0.9392, 0.7925, 0.9392, 0.7925, 0.9403, 0.8409, 0.9403, 0.8409, 0.9403, 0.8409, 0.9392, 0.7925, 0.9392, 0.7925, 0.9403, 0.8409, 0.9403, 0.8409, 0.9403, 0.8409, 0.9392, 0.7925, 0.9392, 0.7925, 0.9403, 0.8409, 0.9403, 0.8409, 0.9403, 0.8409, 0.9392, 0.7925, 0.9392, 0.7925, 0.9403, 0.8409, 0.9403, 0.8409, 0.9403, 0.8409, 0.9392, 0.7925, 0.9392, 0.7925, 0.9403, 0.8409, 0.9403, 0.8409, 0.9403, 0.8409, 0.9392, 0.7925, 0.9392, 0.7925, 0.9403, 0.8409, 0.9403, 0.8409, 0.9403, 0.8409, 0.9392, 0.7925, 0.9392, 0.7925, 0.9403, 0.8409, 0.9403, 0.8409, 0.9403, 0.8409, 0.9392, 0.7925, 0.9392, 0.7925, 0.9403, 0.8409, 0.9403, 0.8409, 0.9403, 0.8409, 0.9392, 0.7925, 0.9392, 0.7925, 0.9403, 0.8409, 0.9403, 0.8409, 0.9403, 0.8409, 0.9392, 0.7925, 0.9392, 0.7925, 0.9403, 0.8409, 0.9403, 0.8409, 0.9403, 0.8409, 0.9392, 0.7925, 0.9392, 0.7925, 0.9403, 0.8409, 0.9403, 0.8409, 0.9403, 0.8409, 0.9392, 0.7925, 0.9392, 0.7925, 0.9403, 0.8409, 0.9403, 0.8409, 0.9403, 0.8409, 0.9392, 0.7925, 0.9392, 0.7925, 0.9403, 0.8409, 0.9403, 0.8409, 0.9403, 0.8409, 0.9392, 0.7925, 0.9392, 0.7925, 0.9403, 0.8409, 0.9403, 0.8409, 0.9403, 0.8409, 0.9392, 0.7925, 0.9392, 0.7925, 0.9403, 0.8409, 0.9403, 0.8409, 0.9403, 0.8409, 0.9392, 0.7925, 0.9392, 0.7925, 0.9403, 0.8409, 0.9403, 0.8409, 0.9403, 0.8409, 0.9392, 0.7925, 0.9392, 0.7925, 0.9403, 0.8409, 0.9403, 0.8409, 0.9403, 0.8409, 0.9392, 0.7925, 0.9392, 0.7925, 0.9403, 0.8409, 0.9403, 0.8409, 0.9403, 0.8409, 0.9392, 0.7925, 0.9392, 0.7925, 0.9403, 0.8409, 0.9403, 0.8409, 0.9403, 0.8409, 0.9392, 0.7925, 0.9392, 0.7925, 0.9403, 0.8409, 0.9403, 0.8409, 0.9403, 0.8409, 0.9392, 0.7925, 0.9392, 0.7925, 0.9403, 0.8409, 0.9403, 0.8409, 0.9403, 0.8409, 0.9392, 0.7925, 0.9392, 0.7925, 0.9403, 0.8409, 0.9403, 0.8409, 0.9403, 0.8409, 0.9392, 0.7925, 0.9392, 0.7925, 0.9403, 0.8409, 0.9403, 0.8409, 0.9403, 0.8409, 0.9392, 0.7925, 0.9392, 0.7925, 0.9403, 0.8409, 0.9403, 0.8409, 0.9403, 0.8409, 0.9392, 0.7925, 0.9392, 0.7925, 0.9403, 0.8409, 0.9403, 0.8409, 0.9403, 0.8409, 0.9392, 0.7925, 0.9392, 0.7925, 0.9403, 0.8409, 0.9403, 0.8409, 0.9403, 0.8409, 0.9392, 0.7925, 0.9392, 0.7925, 0.9403, 0.8409, 0.9403, 0.8409, 0.9403, 0.8409, 0.9392, 0.7925, 0.9392, 0.7925, 0.9403, 0.8409, 0.9403, 0.8409, 0.9403, 0.8409, 0.9317, 0.816, 0.9327, 0.8383, 0.9327, 0.8383, 0.9327, 0.8383, 0.9317, 0.816, 0.9317, 0.816, 0.9327, 0.8383, 0.9327, 0.8383, 0.9327, 0.8383, 0.9317, 0.816, 0.9327, 0.8383, 0.9327, 0.8383, 0.9327, 0.8383, 0.9317, 0.816, 0.9317, 0.816, 0.9327, 0.8383, 0.9327, 0.8383, 0.9317, 0.816, 0.9317, 0.816, 0.9317, 0.816, 0.9317, 0.816, 0.9317, 0.816, 0.9327, 0.8383, 0.9327, 0.8383, 0.9317, 0.816, 0.9327, 0.8383, 0.9327, 0.8383, 0.9317, 0.816, 0.9317, 0.816, 0.9327, 0.8383, 0.9327, 0.8383, 0.9317, 0.816, 0.9317, 0.816, 0.9327, 0.8383, 0.9327, 0.8383, 0.9317, 0.816, 0.9317, 0.816, 0.9317, 0.816, 0.9327, 0.8383, 0.9327, 0.8383, 0.9317, 0.816, 0.9327, 0.8383, 0.9327, 0.8383, 0.9327, 0.8383, 0.9317, 0.816, 0.9317, 0.816, 0.9327, 0.8383, 0.9327, 0.8383, 0.9317, 0.816, 0.9317, 0.816, 0.9327, 0.8383, 0.9327, 0.8383, 0.9317, 0.816, 0.9317, 0.816, 0.9317, 0.816, 0.9317, 0.816, 0.9317, 0.816, 0.9317, 0.816, 0.9327, 0.8383, 0.9327, 0.8383, 0.9317, 0.816, 0.9317, 0.816, 0.9327, 0.8383, 0.9317, 0.816, 0.9327, 0.8383, 0.9327, 0.8383, 0.9317, 0.816, 0.9317, 0.816, 0.9327, 0.8383, 0.9327, 0.8383, 0.9317, 0.816, 0.9327, 0.8383, 0.9327, 0.8383, 0.9317, 0.816, 0.9317, 0.816, 0.9317, 0.816, 0.9317, 0.816, 0.9317, 0.816, 0.9327, 0.8383, 0.9327, 0.8383, 0.9317, 0.816, 0.9317, 0.816, 0.9327, 0.8383, 0.9327, 0.8383, 0.9327, 0.8383, 0.9317, 0.816, 0.9327, 0.8383, 0.9317, 0.816, 0.9327, 0.8383, 0.9327, 0.8383, 0.9327, 0.8383, 0.9327, 0.8383, 0.9317, 0.816, 0.9317, 0.816, 0.9327, 0.8383, 0.9327, 0.8383, 0.9317, 0.816, 0.9317, 0.816, 0.9327, 0.8383, 0.9317, 0.816, 0.9327, 0.8383, 0.9327, 0.8383, 0.9327, 0.8383, 0.9317, 0.816, 0.9317, 0.816, 0.9327, 0.8383, 0.9317, 0.816, 0.9317, 0.816, 0.9317, 0.816, 0.9317, 0.816, 0.9327, 0.8383, 0.9317, 0.816, 0.9317, 0.816, 0.9327, 0.8383, 0.9327, 0.8383, 0.9327, 0.8383, 0.9317, 0.816, 0.9327, 0.8383, 0.9327, 0.8383, 0.9327, 0.8383, 0.9317, 0.816, 0.9317, 0.816, 0.9317, 0.816, 0.9327, 0.8383, 0.9327, 0.8383, 0.9317, 0.816, 0.9327, 0.8383, 0.9317, 0.816, 0.9317, 0.816, 0.9327, 0.8383, 0.9327, 0.8383, 0.9317, 0.816, 0.9317, 0.816, 0.9327, 0.8383, 0.9327, 0.8383, 0.9327, 0.8383, 0.9317, 0.816, 0.9327, 0.8383, 0.9327, 0.8383, 0.9327, 0.8383, 0.9317, 0.816, 0.9327, 0.8383, 0.9317, 0.816, 0.9327, 0.8383, 0.9327, 0.8383, 0.9327, 0.8383, 0.9317, 0.816, 0.9327, 0.8383, 0.9327, 0.8383, 0.9327, 0.8383, 0.9317, 0.816, 0.9317, 0.816, 0.9327, 0.8383, 0.9327, 0.8383, 0.9327, 0.8383, 0.9327, 0.8383, 0.9327, 0.8383, 0.9327, 0.8383, 0.9317, 0.816, 0.9327, 0.8383, 0.9317, 0.816, 0.9317, 0.816, 0.9317, 0.816, 0.9327, 0.8383, 0.9327, 0.8383, 0.9317, 0.816, 0.557, 0.6724, 0.557, 0.6724, 0.557, 0.6724, 0.557, 0.6724, 0.557, 0.6724, 0.557, 0.6724, 0.557, 0.6724, 0.557, 0.6724, 0.557, 0.6724, 0.557, 0.6724, 0.557, 0.6724, 0.557, 0.6724, 0.557, 0.6724, 0.557, 0.6724, 0.557, 0.6724, 0.557, 0.6724, 0.557, 0.6724, 0.557, 0.6724, 0.557, 0.6724, 0.557, 0.6724, 0.557, 0.6724, 0.557, 0.6724, 0.557, 0.6724, 0.557, 0.6724, 0.557, 0.6724, 0.557, 0.6724, 0.557, 0.6724, 0.557, 0.6724, 0.557, 0.6724, 0.557, 0.6724, 0.557, 0.6724, 0.557, 0.6724, 0.557, 0.6724, 0.557, 0.6724, 0.557, 0.6724, 0.557, 0.6724, 0.557, 0.6724, 0.9222, 0.5443, 0.9222, 0.5443, 0.9222, 0.5443, 0.9222, 0.5443, 0.9222, 0.5443, 0.9222, 0.5443, 0.9222, 0.5443, 0.9222, 0.5443, 0.9222, 0.5443, 0.9222, 0.5443, 0.9222, 0.5443, 0.9222, 0.5443, 0.694, 0.6244, 0.9222, 0.5443, 0.9222, 0.5443, 0.9222, 0.5443, 0.9222, 0.5443, 0.557, 0.6724, 0.6027, 0.6564, 0.6483, 0.6404, 0.9222, 0.5443, 0.9222, 0.5443, 0.9222, 0.5443, 0.9222, 0.5443, 0.9222, 0.5443, 0.9222, 0.5443, 0.9222, 0.5443, 0.9222, 0.5443, 0.9222, 0.5443, 0.9222, 0.5443, 0.9222, 0.5443, 0.9222, 0.5443, 0.9222, 0.5443, 0.9222, 0.5443, 0.9222, 0.5443, 0.9222, 0.5443, 0.9222, 0.5443, 0.9222, 0.5443, 0.9222, 0.5443, 0.9222, 0.5443, 0.9222, 0.5443, 0.9222, 0.5443, 0.9222, 0.5443, 0.9222, 0.5443, 0.9222, 0.5443, 0.9222, 0.5443, 0.9222, 0.5443, 0.9222, 0.5443, 0.9222, 0.5443, 0.9222, 0.5443, 0.9222, 0.5443, 0.9222, 0.5443, 0.9222, 0.5443, 0.9222, 0.5443, 0.9222, 0.5443, 0.9222, 0.5443, 0.9222, 0.5443, 0.9222, 0.5443, 0.9222, 0.5443, 0.9222, 0.5443, 0.9222, 0.5443, 0.9222, 0.5443, 0.9222, 0.5443, 0.9222, 0.5443, 0.9222, 0.5443, 0.9222, 0.5443, 0.9222, 0.5443, 0.9222, 0.5443, 0.9222, 0.5443, 0.9222, 0.5443, 0.9222, 0.5443, 0.9222, 0.5443, 0.9222, 0.5443, 0.9222, 0.5443, 0.9222, 0.5443, 0.9222, 0.5443, 0.9222, 0.5443, 0.9222, 0.5443, 0.9222, 0.5443, 0.9222, 0.5443, 0.9222, 0.5443, 0.9222, 0.5443, 0.9222, 0.5443, 0.9222, 0.5443, 0.9222, 0.5443, 0.9222, 0.5443, 0.9222, 0.5443, 0.938, 0.8157, 0.9348, 0.8413, 0.938, 0.8157, 0.9348, 0.8413, 0.9348, 0.8413, 0.938, 0.8157, 0.557, 0.6724, 0.9222, 0.5443, 0.9222, 0.5443, 0.938, 0.8157, 0.9348, 0.8413, 0.9348, 0.8413, 0.9348, 0.8413, 0.938, 0.8157, 0.9348, 0.8413, 0.9348, 0.8413, 0.938, 0.8157, 0.938, 0.8157, 0.938, 0.8157, 0.9348, 0.8413, 0.9348, 0.8413, 0.938, 0.8157, 0.9348, 0.8413, 0.9348, 0.8413, 0.9348, 0.8413, 0.557, 0.6724, 0.9222, 0.5443, 0.9222, 0.5443, 0.9348, 0.8413, 0.938, 0.8157, 0.9348, 0.8413, 0.9348, 0.8413, 0.9348, 0.8413, 0.938, 0.8157, 0.938, 0.8157, 0.938, 0.8157, 0.938, 0.8157, 0.938, 0.8157, 0.9348, 0.8413, 0.9348, 0.8413, 0.938, 0.8157, 0.9348, 0.8413, 0.9348, 0.8413, 0.938, 0.8157, 0.938, 0.8157, 0.938, 0.8157, 0.9348, 0.8413, 0.9348, 0.8413, 0.938, 0.8157, 0.938, 0.8157, 0.9348, 0.8413, 0.9348, 0.8413, 0.938, 0.8157, 0.938, 0.8157, 0.9348, 0.8413, 0.9348, 0.8413, 0.938, 0.8157, 0.9348, 0.8413, 0.938, 0.8157, 0.9348, 0.8413, 0.938, 0.8157, 0.9348, 0.8413, 0.9348, 0.8413, 0.938, 0.8157, 0.938, 0.8157, 0.938, 0.8157, 0.938, 0.8157, 0.938, 0.8157, 0.9348, 0.8413, 0.9348, 0.8413, 0.9348, 0.8413, 0.9348, 0.8413, 0.938, 0.8157, 0.938, 0.8157, 0.9348, 0.8413, 0.9348, 0.8413, 0.9348, 0.8413, 0.938, 0.8157, 0.938, 0.8157, 0.938, 0.8157, 0.938, 0.8157, 0.938, 0.8157, 0.9348, 0.8413, 0.9348, 0.8413, 0.938, 0.8157, 0.938, 0.8157, 0.938, 0.8157, 0.938, 0.8157, 0.938, 0.8157, 0.938, 0.8157, 0.9348, 0.8413, 0.938, 0.8157, 0.9348, 0.8413, 0.9348, 0.8413, 0.557, 0.6724, 0.557, 0.6724, 0.557, 0.6724, 0.557, 0.6724, 0.9222, 0.5443, 0.557, 0.6724, 0.557, 0.6724, 0.557, 0.6724, 0.938, 0.8157, 0.9348, 0.8413, 0.938, 0.8157, 0.9461, 0.8006, 0.9463, 0.8005, 0.9348, 0.8413, 0.938, 0.8157, 0.9459, 0.8437, 0.9459, 0.8005, 0.9348, 0.8413, 0.9348, 0.8413, 0.9348, 0.8413, 0.9348, 0.8413, 0.938, 0.8157, 0.938, 0.8157, 0.9348, 0.8413, 0.9348, 0.8413, 0.9348, 0.8413, 0.938, 0.8157, 0.9348, 0.8413, 0.9348, 0.8413, 0.938, 0.8157, 0.938, 0.8157, 0.938, 0.8157, 0.9348, 0.8413, 0.9348, 0.8413, 0.9348, 0.8413, 0.9348, 0.8413, 0.9348, 0.8413, 0.9348, 0.8413, 0.9348, 0.8413, 0.9348, 0.8413, 0.938, 0.8157, 0.9348, 0.8413, 0.9348, 0.8413, 0.9348, 0.8413, 0.938, 0.8157, 0.938, 0.8157, 0.9348, 0.8413, 0.9222, 0.5443, 0.9222, 0.5443, 0.9222, 0.5443, 0.9222, 0.5443, 0.9222, 0.5443, 0.9222, 0.5443, 0.9222, 0.5443, 0.9222, 0.5443, 0.9222, 0.5443, 0.9222, 0.5443, 0.9222, 0.5443, 0.9222, 0.5443, 0.9249, 0.4737, 0.9249, 0.4112, 0.9249, 0.4112, 0.9249, 0.4737, 0.9222, 0.5443, 0.9222, 0.5443, 0.9222, 0.5443, 0.9222, 0.5443, 0.9222, 0.5443, 0.9222, 0.5443, 0.9222, 0.5443, 0.9222, 0.5443, 0.9222, 0.5443, 0.9222, 0.5443, 0.9222, 0.5443, 0.9222, 0.5443, 0.9222, 0.5443, 0.9222, 0.5443, 0.9222, 0.5443, 0.9222, 0.5443, 0.9222, 0.5443, 0.9222, 0.5443, 0.9222, 0.5443, 0.9222, 0.5443, 0.9222, 0.5443, 0.9222, 0.5443, 0.9222, 0.5443, 0.9222, 0.5443, 0.9222, 0.5443, 0.9222, 0.5443, 0.9222, 0.5443, 0.9222, 0.5443, 0.9222, 0.5443, 0.9222, 0.5443, 0.9222, 0.5443, 0.9222, 0.5443, 0.9222, 0.5443, 0.9222, 0.5443, 0.9222, 0.5443, 0.9222, 0.5443, 0.9222, 0.5443, 0.9222, 0.5443, 0.9222, 0.5443, 0.9222, 0.5443, 0.9222, 0.5443, 0.9222, 0.5443, 0.9222, 0.5443, 0.9222, 0.5443, 0.9222, 0.5443, 0.9222, 0.5443, 0.9222, 0.5443, 0.9222, 0.5443, 0.9222, 0.5443, 0.9222, 0.5443, 0.9222, 0.5443, 0.9222, 0.5443, 0.9222, 0.5443, 0.9222, 0.5443, 0.9222, 0.5443, 0.9222, 0.5443, 0.9222, 0.5443, 0.9222, 0.5443, 0.9222, 0.5443, 0.9222, 0.5443, 0.9222, 0.5443, 0.9222, 0.5443, 0.9222, 0.5443, 0.9222, 0.5443, 0.9222, 0.5443, 0.9222, 0.5443, 0.9222, 0.5443, 0.9222, 0.5443, 0.9222, 0.5443, 0.9222, 0.5443, 0.9222, 0.5443, 0.9222, 0.5443, 0.9222, 0.5443, 0.9222, 0.5443, 0.9222, 0.5443, 0.9222, 0.5443, 0.9222, 0.5443, 0.9222, 0.5443, 0.9222, 0.5443, 0.9222, 0.5443, 0.9222, 0.5443, 0.9222, 0.5443, 0.9222, 0.5443, 0.9222, 0.5443, 0.9222, 0.5443, 0.9222, 0.5443, 0.9222, 0.5443, 0.9222, 0.5443, 0.9222, 0.5443, 0.9222, 0.5443, 0.9222, 0.5443, 0.9222, 0.5443, 0.9222, 0.5443, 0.9222, 0.5443, 0.9222, 0.5443, 0.9222, 0.5443, 0.9222, 0.5443, 0.9222, 0.5443, 0.9222, 0.5443, 0.9222, 0.5443, 0.9222, 0.5443, 0.9222, 0.5443, 0.9222, 0.5443, 0.9222, 0.5443, 0.9222, 0.5443, 0.9222, 0.5443, 0.9222, 0.5443, 0.9222, 0.5443, 0.9222, 0.5443, 0.9222, 0.5443, 0.9222, 0.5443, 0.9222, 0.5443, 0.9222, 0.5443, 0.9222, 0.5443, 0.9222, 0.5443, 0.9222, 0.5443, 0.9222, 0.5443, 0.9222, 0.5443, 0.9222, 0.5443, 0.9222, 0.5443, 0.9222, 0.5443, 0.9222, 0.5443, 0.9222, 0.5443, 0.9222, 0.5443, 0.9222, 0.5443, 0.9222, 0.5443, 0.9222, 0.5443, 0.9222, 0.5443, 0.9222, 0.5443, 0.9222, 0.5443, 0.9222, 0.5443, 0.9222, 0.5443, 0.9222, 0.5443, 0.9222, 0.5443, 0.9222, 0.5443, 0.9222, 0.5443, 0.9222, 0.5443, 0.9222, 0.5443, 0.9222, 0.5443, 0.9222, 0.5443, 0.9222, 0.5443, 0.9222, 0.5443, 0.9222, 0.5443, 0.9222, 0.5443, 0.9222, 0.5443, 0.9222, 0.5443, 0.9222, 0.5443, 0.9222, 0.5443, 0.9222, 0.5443, 0.9222, 0.5443, 0.9222, 0.5443, 0.9222, 0.5443, 0.9222, 0.5443, 0.9222, 0.5443, 0.9222, 0.5443, 0.9222, 0.5443, 0.9222, 0.5443, 0.9222, 0.5443, 0.9222, 0.5443, 0.9222, 0.5443, 0.9222, 0.5443, 0.9222, 0.5443, 0.9222, 0.5443, 0.9222, 0.5443, 0.9222, 0.5443, 0.9222, 0.5443, 0.9222, 0.5443, 0.9222, 0.5443, 0.9222, 0.5443, 0.9222, 0.5443, 0.9222, 0.5443, 0.9222, 0.5443, 0.9222, 0.5443, 0.9222, 0.5443, 0.9222, 0.5443, 0.9222, 0.5443, 0.9249, 0.4737, 0.9249, 0.4112, 0.9249, 0.4112, 0.9249, 0.4737, 0.9222, 0.5443, 0.9222, 0.5443, 0.9222, 0.5443, 0.9222, 0.5443, 0.9222, 0.5443, 0.9222, 0.5443, 0.9222, 0.5443, 0.9222, 0.5443, 0.9222, 0.5443, 0.9222, 0.5443, 0.9222, 0.5443, 0.9222, 0.5443, 0.9222, 0.5443, 0.9222, 0.5443, 0.9222, 0.5443, 0.9222, 0.5443, 0.9222, 0.5443, 0.9222, 0.5443, 0.9222, 0.5443, 0.9222, 0.5443, 0.9222, 0.5443, 0.9222, 0.5443, 0.9222, 0.5443, 0.9222, 0.5443, 0.9222, 0.5443, 0.9222, 0.5443, 0.9222, 0.5443, 0.9222, 0.5443, 0.0, 0.0, 0.0, 0.0, 0.0, 0.0, 0.0, 0.0, 0.0, 0.0, 0.0, 0.0, 0.0, 0.0, 0.9222, 0.5443, 0.9222, 0.5443, 0.9222, 0.5443, 0.9222, 0.5443, 0.9222, 0.5443, 0.9222, 0.5443, 0.9222, 0.5443, 0.9222, 0.5443, 0.9222, 0.5443, 0.9222, 0.5443, 0.9222, 0.5443, 0.9222, 0.5443, 0.9222, 0.5443, 0.9222, 0.5443, 0.9222, 0.5443, 0.9222, 0.5443, 0.9222, 0.5443, 0.9222, 0.5443, 0.9222, 0.5443, 0.9222, 0.5443, 0.9222, 0.5443, 0.9222, 0.5443, 0.9222, 0.5443, 0.9222, 0.5443, 0.9222, 0.5443, 0.9222, 0.5443, 0.9222, 0.5443, 0.9222, 0.5443, 0.9222, 0.5443, 0.9222, 0.5443, 0.9222, 0.5443, 0.9222, 0.5443, 0.9222, 0.5443, 0.9222, 0.5443, 0.9222, 0.5443, 0.9222, 0.5443, 0.9222, 0.5443, 0.9222, 0.5443, 0.9222, 0.5443, 0.9222, 0.5443, 0.9222, 0.5443, 0.9222, 0.5443, 0.9222, 0.5443, 0.9222, 0.5443, 0.9222, 0.5443, 0.9222, 0.5443, 0.9222, 0.5443, 0.9222, 0.5443, 0.9222, 0.5443, 0.9222, 0.5443, 0.9222, 0.5443, 0.9222, 0.5443, 0.9222, 0.5443, 0.9222, 0.5443, 0.9222, 0.5443, 0.9222, 0.5443, 0.9222, 0.5443, 0.9222, 0.5443, 0.9222, 0.5443, 0.9222, 0.5443, 0.9222, 0.5443, 0.9222, 0.5443, 0.9222, 0.5443, 0.9222, 0.5443, 0.9222, 0.5443, 0.9222, 0.5443, 0.9222, 0.5443, 0.9222, 0.5443, 0.9222, 0.5443, 0.9222, 0.5443, 0.9222, 0.5443, 0.9222, 0.5443, 0.9222, 0.5443, 0.9222, 0.5443, 0.9222, 0.5443, 0.9222, 0.5443, 0.9222, 0.5443, 0.9222, 0.5443, 0.9222, 0.5443, 0.9222, 0.5443, 0.9222, 0.5443, 0.9222, 0.5443, 0.9222, 0.5443, 0.9222, 0.5443, 0.9222, 0.5443, 0.9222, 0.5443, 0.9222, 0.5443, 0.9222, 0.5443, 0.9222, 0.5443, 0.9222, 0.5443, 0.9222, 0.5443, 0.9222, 0.5443, 0.9222, 0.5443, 0.9222, 0.5443, 0.9222, 0.5443, 0.9222, 0.5443, 0.9222, 0.5443, 0.9222, 0.5443, 0.9222, 0.5443, 0.9222, 0.5443, 0.9222, 0.5443, 0.9222, 0.5443, 0.9222, 0.5443, 0.9222, 0.5443, 0.9222, 0.5443, 0.9222, 0.5443, 0.9222, 0.5443, 0.9222, 0.5443, 0.9222, 0.5443, 0.9222, 0.5443, 0.9222, 0.5443, 0.9222, 0.5443, 0.9222, 0.5443, 0.9222, 0.5443, 0.9222, 0.5443, 0.9222, 0.5443, 0.9222, 0.5443, 0.9222, 0.5443, 0.9222, 0.5443, 0.9222, 0.5443, 0.9222, 0.5443, 0.9222, 0.5443, 0.9222, 0.5443, 0.9222, 0.5443, 0.9222, 0.5443, 0.9222, 0.5443, 0.9222, 0.5443, 0.9222, 0.5443, 0.9222, 0.5443, 0.9222, 0.5443, 0.9222, 0.5443, 0.9222, 0.5443, 0.9222, 0.5443, 0.9222, 0.5443, 0.9222, 0.5443, 0.9222, 0.5443, 0.9249, 0.4737, 0.9249, 0.4112, 0.9249, 0.4112, 0.9249, 0.4737, 0.9222, 0.5443, 0.9222, 0.5443, 0.9222, 0.5443, 0.9222, 0.5443, 0.9222, 0.5443, 0.9222, 0.5443, 0.9222, 0.5443, 0.9222, 0.5443, 0.9222, 0.5443, 0.9222, 0.5443, 0.9222, 0.5443, 0.9222, 0.5443, 0.9222, 0.5443, 0.9222, 0.5443, 0.9222, 0.5443, 0.9222, 0.5443, 0.9222, 0.5443, 0.9222, 0.5443, 0.9222, 0.5443, 0.9222, 0.5443, 0.9222, 0.5443, 0.9222, 0.5443, 0.9222, 0.5443, 0.9222, 0.5443, 0.9222, 0.5443, 0.9222, 0.5443, 0.9222, 0.5443, 0.9222, 0.5443, 0.9222, 0.5443, 0.9222, 0.5443, 0.9222, 0.5443, 0.9222, 0.5443, 0.9222, 0.5443, 0.9222, 0.5443, 0.9222, 0.5443, 0.9222, 0.5443, 0.9222, 0.5443, 0.9222, 0.5443, 0.9222, 0.5443, 0.9222, 0.5443, 0.9222, 0.5443, 0.9222, 0.5443, 0.9222, 0.5443, 0.9222, 0.5443, 0.9222, 0.5443, 0.9222, 0.5443, 0.9222, 0.5443, 0.9222, 0.5443, 0.9222, 0.5443, 0.9222, 0.5443, 0.9222, 0.5443, 0.9222, 0.5443, 0.9222, 0.5443, 0.9222, 0.5443, 0.9222, 0.5443, 0.9222, 0.5443, 0.9222, 0.5443, 0.9222, 0.5443, 0.9222, 0.5443, 0.9222, 0.5443, 0.9222, 0.5443, 0.9222, 0.5443, 0.9222, 0.5443, 0.9222, 0.5443, 0.557, 0.6724, 0.557, 0.6724, 0.694, 0.6244, 0.9222, 0.5443, 0.9222, 0.5443, 0.9222, 0.5443, 0.9222, 0.5443, 0.9222, 0.5443, 0.9222, 0.5443, 0.9222, 0.5443, 0.9222, 0.5443, 0.9222, 0.5443, 0.9222, 0.5443, 0.9222, 0.5443, 0.9222, 0.5443, 0.9222, 0.5443, 0.9222, 0.5443, 0.9222, 0.5443, 0.9222, 0.5443, 0.9222, 0.5443, 0.9222, 0.5443, 0.9222, 0.5443, 0.9222, 0.5443, 0.9222, 0.5443, 0.9222, 0.5443, 0.9222, 0.5443, 0.9222, 0.5443, 0.9222, 0.5443, 0.9222, 0.5443, 0.9222, 0.5443, 0.9222, 0.5443, 0.9222, 0.5443, 0.9222, 0.5443, 0.9222, 0.5443, 0.9222, 0.5443, 0.9222, 0.5443, 0.9222, 0.5443, 0.9222, 0.5443, 0.9222, 0.5443, 0.9222, 0.5443, 0.9222, 0.5443, 0.9222, 0.5443, 0.9222, 0.5443, 0.9222, 0.5443, 0.9222, 0.5443, 0.9222, 0.5443, 0.9222, 0.5443, 0.9222, 0.5443, 0.9222, 0.5443, 0.9222, 0.5443, 0.9222, 0.5443, 0.9222, 0.5443, 0.9222, 0.5443, 0.9222, 0.5443, 0.9222, 0.5443, 0.9222, 0.5443, 0.9222, 0.5443, 0.9222, 0.5443, 0.9222, 0.5443, 0.9222, 0.5443, 0.9222, 0.5443, 0.9222, 0.5443, 0.9222, 0.5443, 0.9222, 0.5443, 0.9222, 0.5443, 0.9222, 0.5443, 0.9222, 0.5443, 0.9222, 0.5443, 0.9222, 0.5443, 0.9222, 0.5443, 0.9222, 0.5443, 0.9222, 0.5443, 0.9222, 0.5443, 0.9222, 0.5443, 0.9222, 0.5443, 0.9222, 0.5443, 0.9222, 0.5443, 0.9222, 0.5443, 0.9222, 0.5443, 0.9222, 0.5443, 0.9222, 0.5443, 0.9222, 0.5443, 0.9222, 0.5443, 0.9222, 0.5443, 0.9222, 0.5443, 0.9222, 0.5443, 0.9222, 0.5443, 0.9222, 0.5443, 0.9222, 0.5443, 0.9222, 0.5443, 0.9222, 0.5443, 0.9504, 0.8011, 0.9506, 0.8007, 0.9506, 0.8438, 0.9504, 0.8443, 0.9476, 0.8007, 0.9485, 0.8005, 0.9485, 0.8437, 0.9476, 0.8439, 0.9485, 0.8005, 0.9485, 0.8004, 0.9485, 0.8436, 0.9485, 0.8437, 0.9464, 0.8004, 0.946, 0.8007, 0.946, 0.8439, 0.9464, 0.8436, 0.9504, 0.8008, 0.9504, 0.8004, 0.9505, 0.8436, 0.9504, 0.844, 0.9447, 0.8001, 0.9453, 0.8004, 0.9453, 0.8435, 0.9447, 0.8433, 0.9494, 0.8006, 0.9493, 0.8006, 0.9493, 0.8438, 0.9494, 0.8438, 0.9457, 0.8005, 0.9459, 0.8007, 0.9459, 0.8439, 0.9457, 0.8436, 0.9477, 0.8008, 0.9476, 0.8007, 0.9476, 0.8439, 0.9477, 0.844, 0.8213, 0.8363, 0.8213, 0.8033, 0.8213, 0.8033, 0.8213, 0.8363, 0.9466, 0.8004, 0.9466, 0.8007, 0.9466, 0.8439, 0.9466, 0.8435, 0.9468, 0.8007, 0.9473, 0.8007, 0.9473, 0.8439, 0.9468, 0.8439, 0.9473, 0.8007, 0.9477, 0.8008, 0.9477, 0.844, 0.9473, 0.8439, 0.9506, 0.8006, 0.9508, 0.8008, 0.9508, 0.844, 0.9506, 0.8438, 0.945, 0.8002, 0.9447, 0.8001, 0.9447, 0.8433, 0.945, 0.8434, 0.9482, 0.8004, 0.9478, 0.8004, 0.9478, 0.8435, 0.9482, 0.8436, 0.9504, 0.8004, 0.9501, 0.8004, 0.9502, 0.8435, 0.9505, 0.8436, 0.9463, 0.8005, 0.9468, 0.8, 0.9468, 0.8431, 0.9463, 0.8437, 0.9501, 0.8004, 0.9496, 0.8003, 0.9496, 0.8435, 0.9502, 0.8435, 0.9486, 0.8005, 0.9486, 0.8004, 0.9486, 0.8436, 0.9486, 0.8437, 0.9486, 0.8004, 0.9482, 0.8004, 0.9482, 0.8436, 0.9486, 0.8436, 0.9508, 0.8008, 0.9504, 0.8008, 0.9504, 0.844, 0.9508, 0.844, 0.557, 0.6724, 0.9222, 0.5443, 0.8766, 0.5603, 0.8309, 0.5763, 0.7853, 0.5923, 0.7396, 0.6083, 0.694, 0.6244, 0.9468, 0.8, 0.9466, 0.8004, 0.9466, 0.8435, 0.9468, 0.8431, 0.9496, 0.8003, 0.9494, 0.8003, 0.9494, 0.8435, 0.9496, 0.8435, 0.9503, 0.8006, 0.9506, 0.8006, 0.9506, 0.8438, 0.9503, 0.8438, 0.9466, 0.8007, 0.9468, 0.8007, 0.9468, 0.8439, 0.9466, 0.8439, 0.557, 0.6724, 0.694, 0.6244, 0.6483, 0.6404, 0.6027, 0.6564, 0.557, 0.6724, 0.557, 0.6724, 0.9454, 0.8005, 0.945, 0.8002, 0.945, 0.8434, 0.9454, 0.8437, 0.946, 0.8007, 0.9457, 0.8005, 0.9457, 0.8436, 0.946, 0.8439, 0.9478, 0.8004, 0.9474, 0.8007, 0.9474, 0.8439, 0.9478, 0.8435, 0.9459, 0.8007, 0.9454, 0.8007, 0.9454, 0.8438, 0.9459, 0.8439, 0.949, 0.8004, 0.9486, 0.8005, 0.9486, 0.8437, 0.949, 0.8436, 0.9497, 0.8004, 0.9504, 0.8011, 0.9504, 0.8443, 0.9497, 0.8435, 0.9453, 0.8004, 0.9459, 0.8005, 0.9459, 0.8437, 0.9453, 0.8435, 0.9507, 0.8007, 0.9503, 0.8006, 0.9503, 0.8438, 0.9508, 0.8438, 0.9493, 0.8006, 0.9497, 0.8004, 0.9497, 0.8435, 0.9493, 0.8438, 0.9469, 0.8003, 0.9464, 0.8004, 0.9464, 0.8436, 0.9468, 0.8435, 0.9506, 0.8007, 0.9508, 0.8006, 0.9508, 0.8438, 0.9506, 0.8438, 0.9485, 0.8004, 0.949, 0.8007, 0.949, 0.8438, 0.9485, 0.8436, 0.9474, 0.8007, 0.9469, 0.8003, 0.9468, 0.8435, 0.9474, 0.8439, 0.9508, 0.8006, 0.9507, 0.8007, 0.9508, 0.8438, 0.9508, 0.8438, 0.949, 0.8007, 0.9494, 0.8006, 0.9494, 0.8438, 0.949, 0.8438, 0.7853, 0.5923, 0.9222, 0.5443, 0.9249, 0.4112, 0.7396, 0.6083, 0.938, 0.8157, 0.938, 0.8157, 0.9348, 0.8413, 0.9348, 0.8413, 0.938, 0.8157, 0.938, 0.8157, 0.9348, 0.8413, 0.9348, 0.8413, 0.938, 0.8157, 0.938, 0.8157, 0.938, 0.8157, 0.938, 0.8157, 0.938, 0.8157, 0.9348, 0.8413, 0.938, 0.8157, 0.938, 0.8157, 0.9348, 0.8413, 0.9348, 0.8413, 0.9348, 0.8413, 0.938, 0.8157, 0.938, 0.8157, 0.938, 0.8157, 0.938, 0.8157, 0.938, 0.8157, 0.9348, 0.8413, 0.9348, 0.8413, 0.938, 0.8157, 0.9348, 0.8413, 0.938, 0.8157, 0.9348, 0.8413, 0.9348, 0.8413, 0.9348, 0.8413, 0.9348, 0.8413, 0.938, 0.8157, 0.9348, 0.8413, 0.9348, 0.8413, 0.9348, 0.8413, 0.938, 0.8157, 0.557, 0.6724, 0.557, 0.6724, 0.557, 0.6724, 0.557, 0.6724, 0.557, 0.6724, 0.557, 0.6724, 0.557, 0.6724, 0.557, 0.6724, 0.557, 0.6724, 0.557, 0.6724, 0.557, 0.6724, 0.557, 0.6724, 0.9222, 0.5443, 0.9222, 0.5443, 0.9222, 0.5443, 0.557, 0.6724, 0.557, 0.6724, 0.557, 0.6724, 0.557, 0.6724, 0.557, 0.6724, 0.557, 0.6724, 0.557, 0.6724, 0.557, 0.6724, 0.557, 0.6724, 0.557, 0.6724, 0.557, 0.6724, 0.557, 0.6724, 0.557, 0.6724, 0.557, 0.6724, 0.557, 0.6724, 0.557, 0.6724, 0.557, 0.6724, 0.557, 0.6724, 0.557, 0.6724, 0.557, 0.6724, 0.9222, 0.5443, 0.557, 0.6724, 0.9222, 0.5443, 0.557, 0.6724, 0.9222, 0.5443, 0.9222, 0.5443, 0.9222, 0.5443, 0.557, 0.6724, 0.557, 0.6724, 0.9222, 0.5443, 0.557, 0.6724, 0.557, 0.6724, 0.9222, 0.5443, 0.9222, 0.5443, 0.9222, 0.5443, 0.9222, 0.5443, 0.9222, 0.5443, 0.9222, 0.5443, 0.9222, 0.5443, 0.9222, 0.5443, 0.557, 0.6724, 0.9222, 0.5443, 0.9222, 0.5443, 0.9222, 0.5443, 0.9222, 0.5443, 0.557, 0.6724, 0.557, 0.6724, 0.557, 0.6724, 0.9222, 0.5443, 0.9222, 0.5443, 0.557, 0.6724, 0.9222, 0.5443, 0.9222, 0.5443, 0.557, 0.6724, 0.557, 0.6724, 0.557, 0.6724, 0.557, 0.6724, 0.557, 0.6724, 0.557, 0.6724, 0.557, 0.6724, 0.557, 0.6724, 0.557, 0.6724, 0.557, 0.6724, 0.557, 0.6724, 0.557, 0.6724, 0.557, 0.6724, 0.557, 0.6724, 0.557, 0.6724, 0.557, 0.6724, 0.557, 0.6724, 0.557, 0.6724, 0.557, 0.6724, 0.557, 0.6724, 0.557, 0.6724, 0.557, 0.6724, 0.557, 0.6724, 0.557, 0.6724, 0.557, 0.6724, 0.557, 0.6724, 0.557, 0.6724, 0.557, 0.6724, 0.557, 0.6724, 0.557, 0.6724, 0.557, 0.6724, 0.557, 0.6724, 0.557, 0.6724, 0.557, 0.6724, 0.557, 0.6724, 0.557, 0.6724, 0.557, 0.6724, 0.557, 0.6724, 0.557, 0.6724, 0.557, 0.6724, 0.557, 0.6724, 0.557, 0.6724, 0.557, 0.6724, 0.557, 0.6724, 0.557, 0.6724, 0.557, 0.6724, 0.557, 0.6724, 0.557, 0.6724, 0.557, 0.6724, 0.557, 0.6724, 0.557, 0.6724, 0.557, 0.6724, 0.557, 0.6724, 0.557, 0.6724, 0.557, 0.6724, 0.557, 0.6724, 0.557, 0.6724, 0.557, 0.6724, 0.557, 0.6724, 0.9222, 0.5443, 0.557, 0.6724, 0.9222, 0.5443, 0.7396, 0.6083, 0.9249, 0.4112, 0.9222, 0.5443, 0.694, 0.6244, 0.8309, 0.5763, 0.9222, 0.5443, 0.9222, 0.5443, 0.7853, 0.5923, 0.9222, 0.5443, 0.8309, 0.5763, 0.8766, 0.5603, 0.9222, 0.5443, 0.9489, 0.4368, 0.8766, 0.5603, 0.9317, 0.816, 0.9317, 0.816, 0.9317, 0.816, 0.9317, 0.816, 0.9317, 0.816, 0.9317, 0.816, 0.9317, 0.816, 0.9317, 0.816, 0.9327, 0.8383, 0.9327, 0.8383, 0.9317, 0.816, 0.9317, 0.816, 0.9317, 0.816, 0.9317, 0.816, 0.9317, 0.816, 0.9317, 0.816, 0.9327, 0.8383, 0.9327, 0.8383, 0.9327, 0.8383, 0.9317, 0.816, 0.9327, 0.8383, 0.9327, 0.8383, 0.9327, 0.8383, 0.9327, 0.8383, 0.9327, 0.8383, 0.9317, 0.816, 0.9317, 0.816, 0.9317, 0.816, 0.9317, 0.816, 0.9317, 0.816, 0.9317, 0.816, 0.9317, 0.816, 0.9317, 0.816, 0.9317, 0.816, 0.9317, 0.816, 0.9327, 0.8383, 0.9327, 0.8383, 0.9317, 0.816, 0.9317, 0.816, 0.9317, 0.816])
me_plane_001.materials.append(mat_gradient)
me_plane_001.use_remesh_fix_poles = True
me_plane_001.use_remesh_preserve_attributes = False
me_plane_001.use_mirror_vertex_groups = False
me_plane_001.update()

# ---- objects
ob_islands = bpy.data.objects.new('Islands', me_plane_001)

# ---- transforms, parenting, visibility, modifiers, constraints
ob_islands.location = (-333.9, 0.0, 10.91)
ob_islands.scale = (100.0, 100.0, 1.0)
ob_islands.lineart.crease_threshold = 0.0

# ---- collection membership
col_collection.objects.link(ob_islands)

# ---- scene / render settings (as saved in the file)
scene.frame_start = 1; scene.frame_end = 250; scene.frame_set(1)
scene.render.engine = 'CYCLES'
scene.cycles.use_denoising = False
scene.cycles.samples = 128
scene.cycles.sampling_pattern = 'TABULATED_SOBOL'
scene.cycles.use_adaptive_sampling = False
scene.cycles.use_light_tree = False
scene.view_settings.view_transform = 'Filmic'
bpy.context.view_layer.update()

# ---- added for rendering (the .blend has no active camera and no usable light): camera, sun
cam_auto = bpy.data.cameras.new('AutoCamera')
cam_auto.lens = 50.0
cam_auto.sensor_width = 36.0
cam_auto.clip_end = 19273.8
ob_auto_camera = bpy.data.objects.new('AutoCamera', cam_auto)
scene.collection.objects.link(ob_auto_camera)
ob_auto_camera.location = (895.636, -1318.99, 902.444)
ob_auto_camera.rotation_euler = (1.09748, -7.21219e-08, 0.694738)
scene.camera = ob_auto_camera
light_auto_sun = bpy.data.lights.new('AutoSun', 'SUN')
light_auto_sun.energy = 3.0
light_auto_sun.angle = 0.0523599
ob_auto_sun = bpy.data.objects.new('AutoSun', light_auto_sun)
scene.collection.objects.link(ob_auto_sun)
ob_auto_sun.rotation_euler = (0.872665, 0.174533, 0.523599)
bpy.context.view_layer.update()
